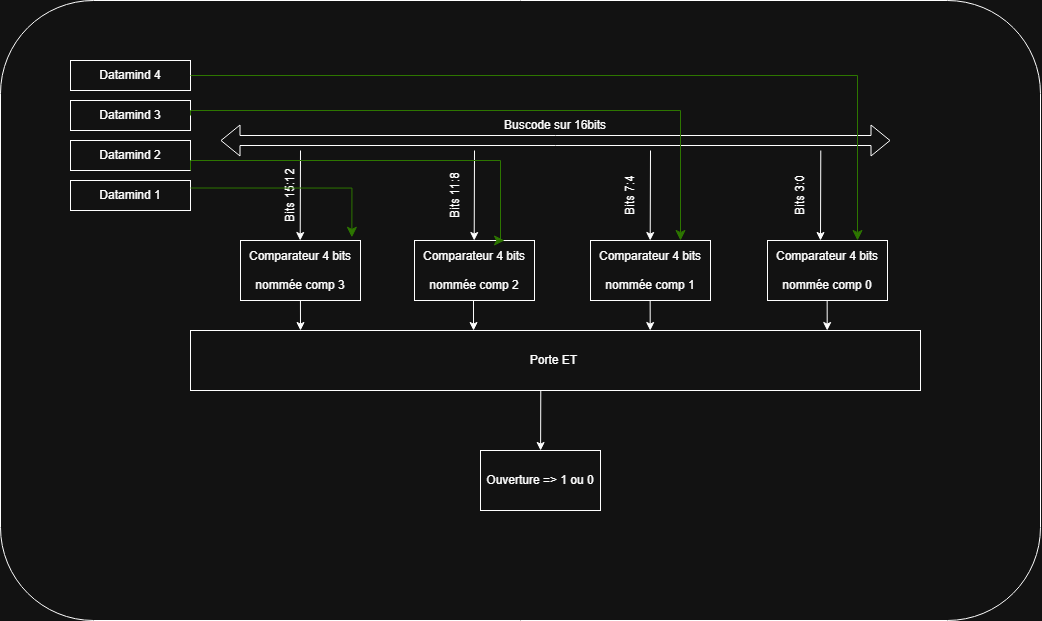

The diagram above was exported from draw.io. Its source (the exported page's mxGraphModel, read from the mxfile embedded in the PNG):
<mxGraphModel dx="2411" dy="934" grid="1" gridSize="10" guides="1" tooltips="1" connect="1" arrows="1" fold="1" page="1" pageScale="1" pageWidth="827" pageHeight="1169" math="0" shadow="0">
  <root>
    <mxCell id="0" />
    <mxCell id="1" parent="0" />
    <mxCell id="c6I5fLjQT0B3pzegxSeO-1" parent="1" style="rounded=0;whiteSpace=wrap;html=1;" value="Comparateur 4 bits&lt;div&gt;&lt;br&gt;&lt;/div&gt;&lt;div&gt;nommée comp 3&lt;/div&gt;" vertex="1">
      <mxGeometry height="60" width="120" x="180" y="400" as="geometry" />
    </mxCell>
    <mxCell id="c6I5fLjQT0B3pzegxSeO-2" parent="1" style="rounded=0;whiteSpace=wrap;html=1;" value="Comparateur 4 bits&lt;div&gt;&lt;br&gt;&lt;/div&gt;&lt;div&gt;nommée comp 2&lt;/div&gt;" vertex="1">
      <mxGeometry height="60" width="120" x="354" y="400" as="geometry" />
    </mxCell>
    <mxCell id="c6I5fLjQT0B3pzegxSeO-3" parent="1" style="rounded=0;whiteSpace=wrap;html=1;" value="Comparateur 4 bits&lt;div&gt;&lt;br&gt;&lt;/div&gt;&lt;div&gt;nommée comp 1&lt;/div&gt;" vertex="1">
      <mxGeometry height="60" width="120" x="530" y="400" as="geometry" />
    </mxCell>
    <mxCell id="c6I5fLjQT0B3pzegxSeO-4" parent="1" style="rounded=0;whiteSpace=wrap;html=1;" value="Comparateur 4 bits&lt;div&gt;&lt;br&gt;&lt;/div&gt;&lt;div&gt;nommée comp 0&lt;/div&gt;" vertex="1">
      <mxGeometry height="60" width="120" x="707" y="400" as="geometry" />
    </mxCell>
    <mxCell id="c6I5fLjQT0B3pzegxSeO-7" edge="1" parent="1" style="shape=flexArrow;endArrow=classic;startArrow=classic;html=1;rounded=0;" value="">
      <mxGeometry height="100" relative="1" width="100" as="geometry">
        <mxPoint x="160" y="300" as="sourcePoint" />
        <mxPoint x="830" y="300" as="targetPoint" />
      </mxGeometry>
    </mxCell>
    <mxCell id="c6I5fLjQT0B3pzegxSeO-9" parent="1" style="text;html=1;whiteSpace=wrap;strokeColor=none;fillColor=none;align=center;verticalAlign=middle;rounded=0;" value="Buscode sur 16bits" vertex="1">
      <mxGeometry height="30" width="110" x="440" y="270" as="geometry" />
    </mxCell>
    <mxCell id="c6I5fLjQT0B3pzegxSeO-12" edge="1" parent="1" style="endArrow=classic;html=1;rounded=0;" value="">
      <mxGeometry height="50" relative="1" width="50" as="geometry">
        <mxPoint x="240" y="310" as="sourcePoint" />
        <mxPoint x="239.71" y="400" as="targetPoint" />
      </mxGeometry>
    </mxCell>
    <mxCell id="c6I5fLjQT0B3pzegxSeO-13" edge="1" parent="1" style="endArrow=classic;html=1;rounded=0;" value="">
      <mxGeometry height="50" relative="1" width="50" as="geometry">
        <mxPoint x="414" y="310" as="sourcePoint" />
        <mxPoint x="413.71000000000004" y="400" as="targetPoint" />
      </mxGeometry>
    </mxCell>
    <mxCell id="c6I5fLjQT0B3pzegxSeO-14" edge="1" parent="1" style="endArrow=classic;html=1;rounded=0;" value="">
      <mxGeometry height="50" relative="1" width="50" as="geometry">
        <mxPoint x="590" y="310" as="sourcePoint" />
        <mxPoint x="589.71" y="400" as="targetPoint" />
      </mxGeometry>
    </mxCell>
    <mxCell id="c6I5fLjQT0B3pzegxSeO-15" edge="1" parent="1" style="endArrow=classic;html=1;rounded=0;" value="">
      <mxGeometry height="50" relative="1" width="50" as="geometry">
        <mxPoint x="760.29" y="310" as="sourcePoint" />
        <mxPoint x="760" y="400" as="targetPoint" />
      </mxGeometry>
    </mxCell>
    <mxCell id="c6I5fLjQT0B3pzegxSeO-18" parent="1" style="text;html=1;whiteSpace=wrap;strokeColor=none;fillColor=none;align=center;verticalAlign=middle;rounded=0;rotation=-90;" value="Bits 11:8" vertex="1">
      <mxGeometry height="30" width="60" x="365" y="340" as="geometry" />
    </mxCell>
    <mxCell id="c6I5fLjQT0B3pzegxSeO-19" parent="1" style="text;html=1;whiteSpace=wrap;strokeColor=none;fillColor=none;align=center;verticalAlign=middle;rounded=0;rotation=-90;" value="Bits 7:4" vertex="1">
      <mxGeometry height="30" width="60" x="540" y="340" as="geometry" />
    </mxCell>
    <mxCell id="c6I5fLjQT0B3pzegxSeO-20" parent="1" style="text;html=1;whiteSpace=wrap;strokeColor=none;fillColor=none;align=center;verticalAlign=middle;rounded=0;rotation=-90;" value="Bits 3:0" vertex="1">
      <mxGeometry height="30" width="60" x="710" y="340" as="geometry" />
    </mxCell>
    <mxCell id="c6I5fLjQT0B3pzegxSeO-21" parent="1" style="text;html=1;whiteSpace=wrap;strokeColor=none;fillColor=none;align=center;verticalAlign=middle;rounded=0;rotation=-90;" value="Bits 15:12" vertex="1">
      <mxGeometry height="30" width="60" x="200" y="340" as="geometry" />
    </mxCell>
    <mxCell id="c6I5fLjQT0B3pzegxSeO-22" parent="1" style="rounded=0;whiteSpace=wrap;html=1;" value="Datamind 4" vertex="1">
      <mxGeometry height="30" width="120" x="10" y="220" as="geometry" />
    </mxCell>
    <mxCell id="c6I5fLjQT0B3pzegxSeO-23" parent="1" style="rounded=0;whiteSpace=wrap;html=1;" value="Datamind 3" vertex="1">
      <mxGeometry height="30" width="120" x="10" y="260" as="geometry" />
    </mxCell>
    <mxCell id="c6I5fLjQT0B3pzegxSeO-24" parent="1" style="rounded=0;whiteSpace=wrap;html=1;" value="Datamind 2" vertex="1">
      <mxGeometry height="30" width="120" x="10" y="300" as="geometry" />
    </mxCell>
    <mxCell id="c6I5fLjQT0B3pzegxSeO-25" parent="1" style="rounded=0;whiteSpace=wrap;html=1;" value="Datamind 1" vertex="1">
      <mxGeometry height="30" width="120" x="10" y="340" as="geometry" />
    </mxCell>
    <mxCell id="c6I5fLjQT0B3pzegxSeO-26" edge="1" parent="1" source="c6I5fLjQT0B3pzegxSeO-25" style="edgeStyle=segmentEdgeStyle;endArrow=classic;html=1;curved=0;rounded=0;endSize=8;startSize=8;exitX=1;exitY=0.25;exitDx=0;exitDy=0;entryX=0.928;entryY=-0.053;entryDx=0;entryDy=0;entryPerimeter=0;fillColor=#60a917;strokeColor=#2D7600;" target="c6I5fLjQT0B3pzegxSeO-1" value="">
      <mxGeometry height="50" relative="1" width="50" as="geometry">
        <mxPoint x="260" y="170" as="sourcePoint" />
        <mxPoint x="330" y="210" as="targetPoint" />
      </mxGeometry>
    </mxCell>
    <mxCell id="c6I5fLjQT0B3pzegxSeO-27" edge="1" parent="1" source="c6I5fLjQT0B3pzegxSeO-22" style="edgeStyle=segmentEdgeStyle;endArrow=classic;html=1;curved=0;rounded=0;endSize=8;startSize=8;exitX=1;exitY=0.5;exitDx=0;exitDy=0;entryX=0.75;entryY=0;entryDx=0;entryDy=0;fillColor=#60a917;strokeColor=#2D7600;" target="c6I5fLjQT0B3pzegxSeO-4" value="">
      <mxGeometry height="50" relative="1" width="50" as="geometry">
        <mxPoint x="300" y="200" as="sourcePoint" />
        <mxPoint x="350" y="150" as="targetPoint" />
      </mxGeometry>
    </mxCell>
    <mxCell id="c6I5fLjQT0B3pzegxSeO-28" edge="1" parent="1" source="c6I5fLjQT0B3pzegxSeO-23" style="edgeStyle=segmentEdgeStyle;endArrow=classic;html=1;curved=0;rounded=0;endSize=8;startSize=8;exitX=1;exitY=0.5;exitDx=0;exitDy=0;exitPerimeter=0;entryX=0.75;entryY=0;entryDx=0;entryDy=0;fillColor=#60a917;strokeColor=#2D7600;" target="c6I5fLjQT0B3pzegxSeO-3" value="">
      <mxGeometry height="50" relative="1" width="50" as="geometry">
        <Array as="points">
          <mxPoint x="130" y="270" />
          <mxPoint x="620" y="270" />
        </Array>
        <mxPoint x="350" y="150" as="sourcePoint" />
        <mxPoint x="420" y="190" as="targetPoint" />
      </mxGeometry>
    </mxCell>
    <mxCell id="c6I5fLjQT0B3pzegxSeO-29" edge="1" parent="1" source="c6I5fLjQT0B3pzegxSeO-24" style="edgeStyle=segmentEdgeStyle;endArrow=classic;html=1;curved=0;rounded=0;endSize=8;startSize=8;exitX=1;exitY=1;exitDx=0;exitDy=0;entryX=0.75;entryY=0;entryDx=0;entryDy=0;fillColor=#60a917;strokeColor=#2D7600;" target="c6I5fLjQT0B3pzegxSeO-2" value="">
      <mxGeometry height="50" relative="1" width="50" as="geometry">
        <Array as="points">
          <mxPoint x="130" y="320" />
          <mxPoint x="440" y="320" />
          <mxPoint x="440" y="400" />
        </Array>
        <mxPoint x="130" y="545.04" as="sourcePoint" />
        <mxPoint x="620" y="670.04" as="targetPoint" />
      </mxGeometry>
    </mxCell>
    <mxCell id="c6I5fLjQT0B3pzegxSeO-31" parent="1" style="rounded=0;whiteSpace=wrap;html=1;" value="Porte ET&amp;nbsp;" vertex="1">
      <mxGeometry height="60" width="730" x="130" y="490" as="geometry" />
    </mxCell>
    <mxCell id="c6I5fLjQT0B3pzegxSeO-34" edge="1" parent="1" style="endArrow=classic;html=1;rounded=0;" target="c6I5fLjQT0B3pzegxSeO-36" value="">
      <mxGeometry height="50" relative="1" width="50" as="geometry">
        <mxPoint x="480.28999999999996" y="550" as="sourcePoint" />
        <mxPoint x="480" y="640" as="targetPoint" />
      </mxGeometry>
    </mxCell>
    <mxCell id="c6I5fLjQT0B3pzegxSeO-36" parent="1" style="rounded=0;whiteSpace=wrap;html=1;" value="Ouverture =&amp;gt; 1 ou 0" vertex="1">
      <mxGeometry height="60" width="120" x="420" y="610" as="geometry" />
    </mxCell>
    <mxCell id="c6I5fLjQT0B3pzegxSeO-37" edge="1" parent="1" style="endArrow=classic;html=1;rounded=0;" value="">
      <mxGeometry height="50" relative="1" width="50" as="geometry">
        <mxPoint x="239.94999999999996" y="460" as="sourcePoint" />
        <mxPoint x="240" y="490" as="targetPoint" />
      </mxGeometry>
    </mxCell>
    <mxCell id="c6I5fLjQT0B3pzegxSeO-38" edge="1" parent="1" style="endArrow=classic;html=1;rounded=0;" value="">
      <mxGeometry height="50" relative="1" width="50" as="geometry">
        <mxPoint x="413" y="460" as="sourcePoint" />
        <mxPoint x="413.05000000000007" y="490" as="targetPoint" />
      </mxGeometry>
    </mxCell>
    <mxCell id="c6I5fLjQT0B3pzegxSeO-39" edge="1" parent="1" style="endArrow=classic;html=1;rounded=0;" value="">
      <mxGeometry height="50" relative="1" width="50" as="geometry">
        <mxPoint x="589.66" y="460" as="sourcePoint" />
        <mxPoint x="589.71" y="490" as="targetPoint" />
      </mxGeometry>
    </mxCell>
    <mxCell id="c6I5fLjQT0B3pzegxSeO-40" edge="1" parent="1" style="endArrow=classic;html=1;rounded=0;" value="">
      <mxGeometry height="50" relative="1" width="50" as="geometry">
        <mxPoint x="766.66" y="460" as="sourcePoint" />
        <mxPoint x="766.71" y="490" as="targetPoint" />
      </mxGeometry>
    </mxCell>
    <mxCell id="c6I5fLjQT0B3pzegxSeO-41" parent="1" style="rounded=1;whiteSpace=wrap;html=1;fillColor=none;" value="" vertex="1">
      <mxGeometry height="620" width="1040" x="-60" y="160" as="geometry" />
    </mxCell>
  </root>
</mxGraphModel>